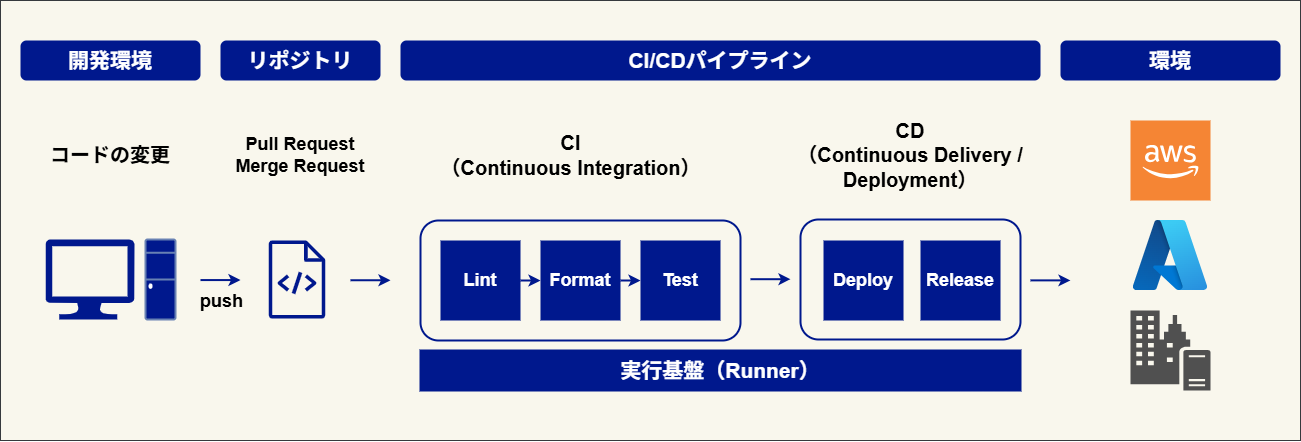

The diagram above was exported from draw.io. Its source (the exported page's mxGraphModel, read from the mxfile embedded in the PNG):
<mxGraphModel dx="1496" dy="867" grid="1" gridSize="10" guides="1" tooltips="1" connect="1" arrows="1" fold="1" page="1" pageScale="1" pageWidth="827" pageHeight="1169" math="0" shadow="0">
  <root>
    <mxCell id="0" />
    <mxCell id="1" parent="0" />
    <mxCell id="38" value="" style="rounded=0;whiteSpace=wrap;html=1;fillColor=#f9f7ed;strokeColor=#36393d;" vertex="1" parent="1">
      <mxGeometry x="40" y="40" width="1300" height="440" as="geometry" />
    </mxCell>
    <mxCell id="4" value="" style="sketch=0;outlineConnect=0;fontColor=#232F3E;gradientColor=none;fillColor=#00188D;strokeColor=none;dashed=0;verticalLabelPosition=bottom;verticalAlign=top;align=center;html=1;fontSize=12;fontStyle=0;aspect=fixed;pointerEvents=1;shape=mxgraph.aws4.source_code;" vertex="1" parent="1">
      <mxGeometry x="308" y="280" width="57" height="78" as="geometry" />
    </mxCell>
    <mxCell id="9" value="" style="group" vertex="1" connectable="0" parent="1">
      <mxGeometry x="85" y="279" width="130" height="80" as="geometry" />
    </mxCell>
    <mxCell id="7" value="" style="sketch=0;aspect=fixed;pointerEvents=1;shadow=0;dashed=0;html=1;strokeColor=none;labelPosition=center;verticalLabelPosition=bottom;verticalAlign=top;align=center;fillColor=#00188D;shape=mxgraph.azure.computer" vertex="1" parent="9">
      <mxGeometry width="88.89" height="80" as="geometry" />
    </mxCell>
    <mxCell id="8" value="" style="fontColor=#0066CC;verticalAlign=top;verticalLabelPosition=bottom;labelPosition=center;align=center;html=1;outlineConnect=0;fillColor=#00188D;strokeColor=#6881B3;gradientColor=none;gradientDirection=north;strokeWidth=2;shape=mxgraph.networks.desktop_pc;" vertex="1" parent="9">
      <mxGeometry x="100" width="30" height="80" as="geometry" />
    </mxCell>
    <mxCell id="10" value="開発環境" style="rounded=1;whiteSpace=wrap;html=1;fillColor=#00188D;strokeColor=none;fontColor=#FFFFFF;fontSize=21;fontStyle=1" vertex="1" parent="1">
      <mxGeometry x="60" y="80" width="180" height="40" as="geometry" />
    </mxCell>
    <mxCell id="11" value="リポジトリ" style="rounded=1;whiteSpace=wrap;html=1;fillColor=#00188D;strokeColor=none;fontColor=#FFFFFF;fontSize=21;fontStyle=1" vertex="1" parent="1">
      <mxGeometry x="260" y="80" width="160" height="40" as="geometry" />
    </mxCell>
    <mxCell id="12" value="CI/CDパイプライン" style="rounded=1;whiteSpace=wrap;html=1;fillColor=#00188D;strokeColor=none;fontColor=#FFFFFF;fontSize=21;fontStyle=1" vertex="1" parent="1">
      <mxGeometry x="440" y="80" width="640" height="40" as="geometry" />
    </mxCell>
    <mxCell id="13" value="" style="rounded=1;whiteSpace=wrap;html=1;fillColor=none;strokeColor=#00188D;fontColor=#FFFFFF;fontSize=21;fontStyle=1;strokeWidth=2;" vertex="1" parent="1">
      <mxGeometry x="460" y="260" width="320" height="120" as="geometry" />
    </mxCell>
    <mxCell id="15" value="" style="rounded=1;whiteSpace=wrap;html=1;fillColor=none;strokeColor=#00188D;fontColor=#FFFFFF;fontSize=21;fontStyle=1;strokeWidth=2;" vertex="1" parent="1">
      <mxGeometry x="840" y="259" width="220" height="120" as="geometry" />
    </mxCell>
    <mxCell id="16" value="&lt;font style=&quot;font-size: 20px; color: rgb(0, 0, 0);&quot;&gt;コードの変更&lt;/font&gt;" style="text;html=1;align=center;verticalAlign=middle;whiteSpace=wrap;rounded=0;fontStyle=1;fontSize=18;" vertex="1" parent="1">
      <mxGeometry x="75" y="180" width="150" height="30" as="geometry" />
    </mxCell>
    <mxCell id="17" value="&lt;span style=&quot;background-color: transparent;&quot;&gt;&lt;font style=&quot;color: rgb(0, 0, 0);&quot;&gt;Pull Request&lt;/font&gt;&lt;/span&gt;&lt;div&gt;&lt;font style=&quot;color: rgb(0, 0, 0);&quot;&gt;Merge Request&lt;/font&gt;&lt;/div&gt;" style="text;html=1;align=center;verticalAlign=middle;whiteSpace=wrap;rounded=0;fontStyle=1;fontSize=18;" vertex="1" parent="1">
      <mxGeometry x="260" y="180" width="160" height="30" as="geometry" />
    </mxCell>
    <mxCell id="19" value="" style="endArrow=classic;html=1;strokeWidth=2;strokeColor=#00188D;" edge="1" parent="1">
      <mxGeometry width="50" height="50" relative="1" as="geometry">
        <mxPoint x="240" y="319.57" as="sourcePoint" />
        <mxPoint x="280" y="319.57" as="targetPoint" />
      </mxGeometry>
    </mxCell>
    <mxCell id="39" value="push" style="edgeLabel;html=1;align=center;verticalAlign=middle;resizable=0;points=[];fontSize=18;fontStyle=1;labelBackgroundColor=none;" vertex="1" connectable="0" parent="19">
      <mxGeometry x="-0.4441" y="1" relative="1" as="geometry">
        <mxPoint x="9" y="22" as="offset" />
      </mxGeometry>
    </mxCell>
    <mxCell id="20" value="&lt;font style=&quot;font-size: 20px; color: rgb(0, 0, 0);&quot;&gt;CI&lt;/font&gt;&lt;div&gt;&lt;font&gt;&lt;span style=&quot;font-size: 20px;&quot;&gt;&lt;font style=&quot;color: rgb(0, 0, 0);&quot;&gt;（Continuous Integration）&lt;/font&gt;&lt;/span&gt;&lt;/font&gt;&lt;/div&gt;" style="text;html=1;align=center;verticalAlign=middle;whiteSpace=wrap;rounded=0;fontStyle=1;fontSize=18;" vertex="1" parent="1">
      <mxGeometry x="477.5" y="180" width="265" height="30" as="geometry" />
    </mxCell>
    <mxCell id="22" value="環境" style="rounded=1;whiteSpace=wrap;html=1;fillColor=#00188D;strokeColor=none;fontColor=#FFFFFF;fontSize=21;fontStyle=1" vertex="1" parent="1">
      <mxGeometry x="1100" y="80" width="220" height="40" as="geometry" />
    </mxCell>
    <mxCell id="23" value="Test" style="rounded=0;whiteSpace=wrap;html=1;strokeColor=none;fillColor=#00188D;fontColor=#FFFFFF;fontStyle=1;fontSize=18;" vertex="1" parent="1">
      <mxGeometry x="680" y="280" width="80" height="80" as="geometry" />
    </mxCell>
    <mxCell id="24" value="Lint" style="rounded=0;whiteSpace=wrap;html=1;strokeColor=none;fillColor=#00188D;fontColor=#FFFFFF;fontStyle=1;fontSize=18;" vertex="1" parent="1">
      <mxGeometry x="480" y="280" width="80" height="80" as="geometry" />
    </mxCell>
    <mxCell id="25" value="Format" style="rounded=0;whiteSpace=wrap;html=1;strokeColor=none;fillColor=#00188D;fontColor=#FFFFFF;fontStyle=1;fontSize=18;" vertex="1" parent="1">
      <mxGeometry x="580" y="280" width="80" height="80" as="geometry" />
    </mxCell>
    <mxCell id="27" value="" style="endArrow=classic;html=1;strokeWidth=2;strokeColor=#00188D;" edge="1" parent="1">
      <mxGeometry width="50" height="50" relative="1" as="geometry">
        <mxPoint x="390" y="319.75" as="sourcePoint" />
        <mxPoint x="430" y="319.75" as="targetPoint" />
      </mxGeometry>
    </mxCell>
    <mxCell id="28" value="" style="endArrow=classic;html=1;strokeWidth=2;strokeColor=#00188D;entryX=0;entryY=0.5;entryDx=0;entryDy=0;exitX=1;exitY=0.5;exitDx=0;exitDy=0;" edge="1" parent="1" source="24" target="25">
      <mxGeometry width="50" height="50" relative="1" as="geometry">
        <mxPoint x="410" y="329.7" as="sourcePoint" />
        <mxPoint x="450" y="329.7" as="targetPoint" />
      </mxGeometry>
    </mxCell>
    <mxCell id="29" value="" style="endArrow=classic;html=1;strokeWidth=2;strokeColor=#00188D;exitX=1;exitY=0.5;exitDx=0;exitDy=0;entryX=0;entryY=0.5;entryDx=0;entryDy=0;" edge="1" parent="1" source="25" target="23">
      <mxGeometry width="50" height="50" relative="1" as="geometry">
        <mxPoint x="570" y="330" as="sourcePoint" />
        <mxPoint x="710" y="410" as="targetPoint" />
      </mxGeometry>
    </mxCell>
    <mxCell id="30" value="" style="endArrow=classic;html=1;strokeWidth=2;strokeColor=#00188D;" edge="1" parent="1">
      <mxGeometry width="50" height="50" relative="1" as="geometry">
        <mxPoint x="790" y="318.7" as="sourcePoint" />
        <mxPoint x="830" y="318.7" as="targetPoint" />
      </mxGeometry>
    </mxCell>
    <mxCell id="31" value="Deploy" style="rounded=0;whiteSpace=wrap;html=1;strokeColor=none;fillColor=#00188D;fontColor=#FFFFFF;fontStyle=1;fontSize=18;" vertex="1" parent="1">
      <mxGeometry x="863.01" y="280" width="80" height="80" as="geometry" />
    </mxCell>
    <mxCell id="32" value="&lt;font style=&quot;font-size: 20px; color: rgb(0, 0, 0);&quot;&gt;CD&lt;/font&gt;&lt;div&gt;&lt;font&gt;&lt;span style=&quot;font-size: 20px;&quot;&gt;&lt;font style=&quot;color: rgb(0, 0, 0);&quot;&gt;（Continuous Delivery / Deployment）&lt;/font&gt;&lt;/span&gt;&lt;/font&gt;&lt;/div&gt;" style="text;html=1;align=center;verticalAlign=middle;whiteSpace=wrap;rounded=0;fontStyle=1;fontSize=18;fontColor=#000000;" vertex="1" parent="1">
      <mxGeometry x="805.87" y="180" width="288.25" height="30" as="geometry" />
    </mxCell>
    <mxCell id="33" value="" style="outlineConnect=0;dashed=0;verticalLabelPosition=bottom;verticalAlign=top;align=center;html=1;shape=mxgraph.aws3.cloud_2;fillColor=#F58534;gradientColor=none;" vertex="1" parent="1">
      <mxGeometry x="1170" y="160" width="80" height="80" as="geometry" />
    </mxCell>
    <mxCell id="34" value="" style="image;aspect=fixed;html=1;points=[];align=center;fontSize=12;image=img/lib/azure2/other/Azure_A.svg;" vertex="1" parent="1">
      <mxGeometry x="1172.88" y="260" width="74.24" height="70" as="geometry" />
    </mxCell>
    <mxCell id="36" value="" style="endArrow=classic;html=1;strokeWidth=2;strokeColor=#00188D;" edge="1" parent="1">
      <mxGeometry width="50" height="50" relative="1" as="geometry">
        <mxPoint x="1070" y="319.88" as="sourcePoint" />
        <mxPoint x="1110" y="319.88" as="targetPoint" />
      </mxGeometry>
    </mxCell>
    <mxCell id="37" value="" style="sketch=0;pointerEvents=1;shadow=0;dashed=0;html=1;strokeColor=none;fillColor=#505050;labelPosition=center;verticalLabelPosition=bottom;verticalAlign=top;outlineConnect=0;align=center;shape=mxgraph.office.servers.on_premises_server;" vertex="1" parent="1">
      <mxGeometry x="1170" y="350" width="80" height="80" as="geometry" />
    </mxCell>
    <mxCell id="40" value="実行基盤（Runner）" style="rounded=0;whiteSpace=wrap;html=1;fillColor=#00188D;strokeColor=#00188D;fontColor=#FFFFFF;fontSize=21;fontStyle=1;strokeWidth=2;" vertex="1" parent="1">
      <mxGeometry x="460" y="390" width="600" height="40" as="geometry" />
    </mxCell>
    <mxCell id="42" value="Release" style="rounded=0;whiteSpace=wrap;html=1;strokeColor=none;fillColor=#00188D;fontColor=#FFFFFF;fontStyle=1;fontSize=18;" vertex="1" parent="1">
      <mxGeometry x="960.01" y="280" width="80" height="80" as="geometry" />
    </mxCell>
  </root>
</mxGraphModel>